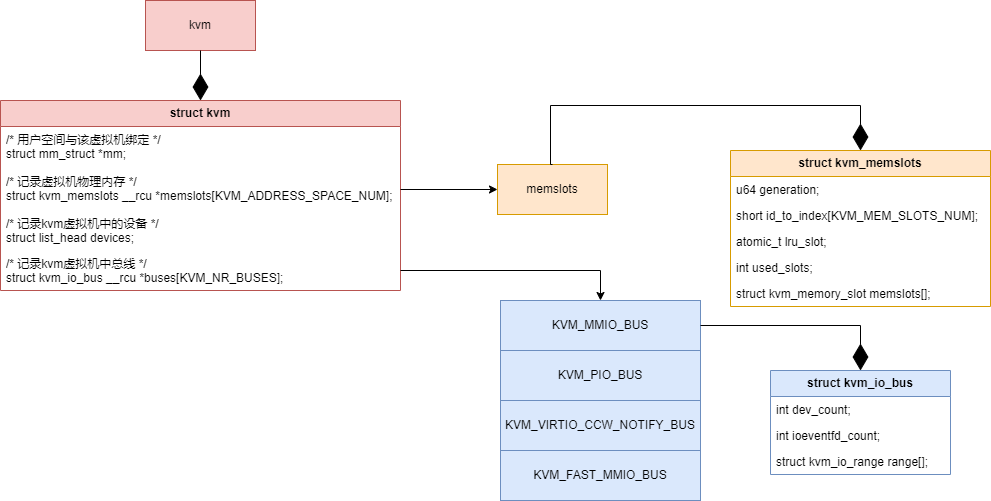

The diagram above was exported from draw.io. Its source (the exported page's mxGraphModel, read from the mxfile embedded in the PNG):
<mxGraphModel dx="1032" dy="827" grid="1" gridSize="10" guides="1" tooltips="1" connect="1" arrows="1" fold="1" page="1" pageScale="1" pageWidth="827" pageHeight="1169" math="0" shadow="0">
  <root>
    <mxCell id="0" />
    <mxCell id="1" parent="0" />
    <mxCell id="BLRMXPRdxr1zXE4aja7Q-4" value="&lt;b&gt;struct kvm&lt;/b&gt;" style="swimlane;fontStyle=0;childLayout=stackLayout;horizontal=1;startSize=26;fillColor=#f8cecc;horizontalStack=0;resizeParent=1;resizeParentMax=0;resizeLast=0;collapsible=1;marginBottom=0;whiteSpace=wrap;html=1;strokeColor=#b85450;" vertex="1" parent="1">
      <mxGeometry x="220" y="230" width="400" height="190" as="geometry" />
    </mxCell>
    <mxCell id="BLRMXPRdxr1zXE4aja7Q-9" value="&lt;div&gt;/*&amp;nbsp;&lt;span style=&quot;text-align: center; text-wrap: nowrap; background-color: initial;&quot;&gt;用户空间与该虚拟机绑定 */&lt;/span&gt;&lt;/div&gt;struct mm_struct *mm;" style="text;strokeColor=none;fillColor=none;align=left;verticalAlign=top;spacingLeft=4;spacingRight=4;overflow=hidden;rotatable=0;points=[[0,0.5],[1,0.5]];portConstraint=eastwest;whiteSpace=wrap;html=1;" vertex="1" parent="BLRMXPRdxr1zXE4aja7Q-4">
      <mxGeometry y="26" width="400" height="42" as="geometry" />
    </mxCell>
    <mxCell id="BLRMXPRdxr1zXE4aja7Q-15" value="&lt;div&gt;/* 记录虚拟机物理内存 */&lt;/div&gt;struct kvm_memslots __rcu *memslots[KVM_ADDRESS_SPACE_NUM];" style="text;strokeColor=none;fillColor=none;align=left;verticalAlign=top;spacingLeft=4;spacingRight=4;overflow=hidden;rotatable=0;points=[[0,0.5],[1,0.5]];portConstraint=eastwest;whiteSpace=wrap;html=1;" vertex="1" parent="BLRMXPRdxr1zXE4aja7Q-4">
      <mxGeometry y="68" width="400" height="42" as="geometry" />
    </mxCell>
    <mxCell id="BLRMXPRdxr1zXE4aja7Q-27" value="&lt;div&gt;/* 记录kvm虚拟机中的设备 */&lt;/div&gt;struct list_head devices;" style="text;strokeColor=none;fillColor=none;align=left;verticalAlign=top;spacingLeft=4;spacingRight=4;overflow=hidden;rotatable=0;points=[[0,0.5],[1,0.5]];portConstraint=eastwest;whiteSpace=wrap;html=1;" vertex="1" parent="BLRMXPRdxr1zXE4aja7Q-4">
      <mxGeometry y="110" width="400" height="40" as="geometry" />
    </mxCell>
    <mxCell id="BLRMXPRdxr1zXE4aja7Q-7" value="&lt;div&gt;/* 记录kvm虚拟机中总线 */&lt;/div&gt;struct kvm_io_bus __rcu *buses[KVM_NR_BUSES];" style="text;strokeColor=none;fillColor=none;align=left;verticalAlign=top;spacingLeft=4;spacingRight=4;overflow=hidden;rotatable=0;points=[[0,0.5],[1,0.5]];portConstraint=eastwest;whiteSpace=wrap;html=1;" vertex="1" parent="BLRMXPRdxr1zXE4aja7Q-4">
      <mxGeometry y="150" width="400" height="40" as="geometry" />
    </mxCell>
    <mxCell id="BLRMXPRdxr1zXE4aja7Q-16" value="&lt;b&gt;struct kvm_memslots&lt;/b&gt;" style="swimlane;fontStyle=0;childLayout=stackLayout;horizontal=1;startSize=26;fillColor=#ffe6cc;horizontalStack=0;resizeParent=1;resizeParentMax=0;resizeLast=0;collapsible=1;marginBottom=0;whiteSpace=wrap;html=1;strokeColor=#d79b00;" vertex="1" parent="1">
      <mxGeometry x="950" y="280" width="260" height="156" as="geometry" />
    </mxCell>
    <mxCell id="BLRMXPRdxr1zXE4aja7Q-17" value="u64 generation;" style="text;strokeColor=none;fillColor=none;align=left;verticalAlign=top;spacingLeft=4;spacingRight=4;overflow=hidden;rotatable=0;points=[[0,0.5],[1,0.5]];portConstraint=eastwest;whiteSpace=wrap;html=1;" vertex="1" parent="BLRMXPRdxr1zXE4aja7Q-16">
      <mxGeometry y="26" width="260" height="26" as="geometry" />
    </mxCell>
    <mxCell id="BLRMXPRdxr1zXE4aja7Q-18" value="short id_to_index[KVM_MEM_SLOTS_NUM];" style="text;strokeColor=none;fillColor=none;align=left;verticalAlign=top;spacingLeft=4;spacingRight=4;overflow=hidden;rotatable=0;points=[[0,0.5],[1,0.5]];portConstraint=eastwest;whiteSpace=wrap;html=1;" vertex="1" parent="BLRMXPRdxr1zXE4aja7Q-16">
      <mxGeometry y="52" width="260" height="26" as="geometry" />
    </mxCell>
    <mxCell id="BLRMXPRdxr1zXE4aja7Q-19" value="atomic_t lru_slot;" style="text;strokeColor=none;fillColor=none;align=left;verticalAlign=top;spacingLeft=4;spacingRight=4;overflow=hidden;rotatable=0;points=[[0,0.5],[1,0.5]];portConstraint=eastwest;whiteSpace=wrap;html=1;" vertex="1" parent="BLRMXPRdxr1zXE4aja7Q-16">
      <mxGeometry y="78" width="260" height="26" as="geometry" />
    </mxCell>
    <mxCell id="BLRMXPRdxr1zXE4aja7Q-21" value="int used_slots;" style="text;strokeColor=none;fillColor=none;align=left;verticalAlign=top;spacingLeft=4;spacingRight=4;overflow=hidden;rotatable=0;points=[[0,0.5],[1,0.5]];portConstraint=eastwest;whiteSpace=wrap;html=1;" vertex="1" parent="BLRMXPRdxr1zXE4aja7Q-16">
      <mxGeometry y="104" width="260" height="26" as="geometry" />
    </mxCell>
    <mxCell id="BLRMXPRdxr1zXE4aja7Q-22" value="struct kvm_memory_slot memslots[];" style="text;strokeColor=none;fillColor=none;align=left;verticalAlign=top;spacingLeft=4;spacingRight=4;overflow=hidden;rotatable=0;points=[[0,0.5],[1,0.5]];portConstraint=eastwest;whiteSpace=wrap;html=1;" vertex="1" parent="BLRMXPRdxr1zXE4aja7Q-16">
      <mxGeometry y="130" width="260" height="26" as="geometry" />
    </mxCell>
    <mxCell id="BLRMXPRdxr1zXE4aja7Q-24" value="memslots" style="html=1;whiteSpace=wrap;fillColor=#ffe6cc;strokeColor=#d79b00;" vertex="1" parent="1">
      <mxGeometry x="717" y="294" width="110" height="50" as="geometry" />
    </mxCell>
    <mxCell id="BLRMXPRdxr1zXE4aja7Q-26" value="" style="endArrow=diamondThin;endFill=1;endSize=24;html=1;rounded=0;exitX=0.5;exitY=0;exitDx=0;exitDy=0;entryX=0.5;entryY=0;entryDx=0;entryDy=0;edgeStyle=orthogonalEdgeStyle;" edge="1" parent="1" source="BLRMXPRdxr1zXE4aja7Q-24" target="BLRMXPRdxr1zXE4aja7Q-16">
      <mxGeometry width="160" relative="1" as="geometry">
        <mxPoint x="630" y="420" as="sourcePoint" />
        <mxPoint x="790" y="420" as="targetPoint" />
        <Array as="points">
          <mxPoint x="770" y="294" />
          <mxPoint x="770" y="235" />
          <mxPoint x="1080" y="235" />
        </Array>
      </mxGeometry>
    </mxCell>
    <mxCell id="BLRMXPRdxr1zXE4aja7Q-28" value="kvm" style="html=1;whiteSpace=wrap;fillColor=#f8cecc;strokeColor=#b85450;" vertex="1" parent="1">
      <mxGeometry x="365" y="130" width="110" height="50" as="geometry" />
    </mxCell>
    <mxCell id="BLRMXPRdxr1zXE4aja7Q-29" value="" style="endArrow=diamondThin;endFill=1;endSize=24;html=1;rounded=0;exitX=0.5;exitY=1;exitDx=0;exitDy=0;entryX=0.5;entryY=0;entryDx=0;entryDy=0;" edge="1" parent="1" source="BLRMXPRdxr1zXE4aja7Q-28" target="BLRMXPRdxr1zXE4aja7Q-4">
      <mxGeometry width="160" relative="1" as="geometry">
        <mxPoint x="360" y="300" as="sourcePoint" />
        <mxPoint x="520" y="300" as="targetPoint" />
      </mxGeometry>
    </mxCell>
    <mxCell id="BLRMXPRdxr1zXE4aja7Q-30" value="KVM_MMIO_BUS" style="html=1;whiteSpace=wrap;fillColor=#dae8fc;strokeColor=#6c8ebf;" vertex="1" parent="1">
      <mxGeometry x="720" y="430" width="200" height="50" as="geometry" />
    </mxCell>
    <mxCell id="BLRMXPRdxr1zXE4aja7Q-31" value="KVM_PIO_BUS" style="html=1;whiteSpace=wrap;fillColor=#dae8fc;strokeColor=#6c8ebf;" vertex="1" parent="1">
      <mxGeometry x="720" y="480" width="200" height="50" as="geometry" />
    </mxCell>
    <mxCell id="BLRMXPRdxr1zXE4aja7Q-32" value="KVM_VIRTIO_CCW_NOTIFY_BUS" style="html=1;whiteSpace=wrap;fillColor=#dae8fc;strokeColor=#6c8ebf;" vertex="1" parent="1">
      <mxGeometry x="720" y="530" width="200" height="50" as="geometry" />
    </mxCell>
    <mxCell id="BLRMXPRdxr1zXE4aja7Q-33" value="KVM_FAST_MMIO_BUS" style="html=1;whiteSpace=wrap;fillColor=#dae8fc;strokeColor=#6c8ebf;" vertex="1" parent="1">
      <mxGeometry x="720" y="580" width="200" height="50" as="geometry" />
    </mxCell>
    <mxCell id="BLRMXPRdxr1zXE4aja7Q-34" style="edgeStyle=orthogonalEdgeStyle;rounded=0;orthogonalLoop=1;jettySize=auto;html=1;entryX=0.5;entryY=0;entryDx=0;entryDy=0;exitX=1;exitY=0.5;exitDx=0;exitDy=0;" edge="1" parent="1" source="BLRMXPRdxr1zXE4aja7Q-7" target="BLRMXPRdxr1zXE4aja7Q-30">
      <mxGeometry relative="1" as="geometry">
        <Array as="points">
          <mxPoint x="820" y="400" />
        </Array>
      </mxGeometry>
    </mxCell>
    <mxCell id="BLRMXPRdxr1zXE4aja7Q-35" value="&lt;b&gt;struct kvm_io_bus&lt;/b&gt;" style="swimlane;fontStyle=0;childLayout=stackLayout;horizontal=1;startSize=26;fillColor=#dae8fc;horizontalStack=0;resizeParent=1;resizeParentMax=0;resizeLast=0;collapsible=1;marginBottom=0;whiteSpace=wrap;html=1;strokeColor=#6c8ebf;" vertex="1" parent="1">
      <mxGeometry x="990" y="500" width="180" height="104" as="geometry" />
    </mxCell>
    <mxCell id="BLRMXPRdxr1zXE4aja7Q-36" value="int dev_count;" style="text;strokeColor=none;fillColor=none;align=left;verticalAlign=top;spacingLeft=4;spacingRight=4;overflow=hidden;rotatable=0;points=[[0,0.5],[1,0.5]];portConstraint=eastwest;whiteSpace=wrap;html=1;" vertex="1" parent="BLRMXPRdxr1zXE4aja7Q-35">
      <mxGeometry y="26" width="180" height="26" as="geometry" />
    </mxCell>
    <mxCell id="BLRMXPRdxr1zXE4aja7Q-37" value="int ioeventfd_count;" style="text;strokeColor=none;fillColor=none;align=left;verticalAlign=top;spacingLeft=4;spacingRight=4;overflow=hidden;rotatable=0;points=[[0,0.5],[1,0.5]];portConstraint=eastwest;whiteSpace=wrap;html=1;" vertex="1" parent="BLRMXPRdxr1zXE4aja7Q-35">
      <mxGeometry y="52" width="180" height="26" as="geometry" />
    </mxCell>
    <mxCell id="BLRMXPRdxr1zXE4aja7Q-38" value="struct kvm_io_range range[];" style="text;strokeColor=none;fillColor=none;align=left;verticalAlign=top;spacingLeft=4;spacingRight=4;overflow=hidden;rotatable=0;points=[[0,0.5],[1,0.5]];portConstraint=eastwest;whiteSpace=wrap;html=1;" vertex="1" parent="BLRMXPRdxr1zXE4aja7Q-35">
      <mxGeometry y="78" width="180" height="26" as="geometry" />
    </mxCell>
    <mxCell id="BLRMXPRdxr1zXE4aja7Q-39" value="" style="endArrow=diamondThin;endFill=1;endSize=24;html=1;rounded=0;entryX=0.5;entryY=0;entryDx=0;entryDy=0;edgeStyle=orthogonalEdgeStyle;exitX=1;exitY=0.5;exitDx=0;exitDy=0;" edge="1" parent="1" source="BLRMXPRdxr1zXE4aja7Q-30" target="BLRMXPRdxr1zXE4aja7Q-35">
      <mxGeometry width="160" relative="1" as="geometry">
        <mxPoint x="860" y="540" as="sourcePoint" />
        <mxPoint x="1020" y="540" as="targetPoint" />
      </mxGeometry>
    </mxCell>
    <mxCell id="BLRMXPRdxr1zXE4aja7Q-40" style="edgeStyle=orthogonalEdgeStyle;rounded=0;orthogonalLoop=1;jettySize=auto;html=1;entryX=0;entryY=0.5;entryDx=0;entryDy=0;" edge="1" parent="1" source="BLRMXPRdxr1zXE4aja7Q-15" target="BLRMXPRdxr1zXE4aja7Q-24">
      <mxGeometry relative="1" as="geometry" />
    </mxCell>
  </root>
</mxGraphModel>